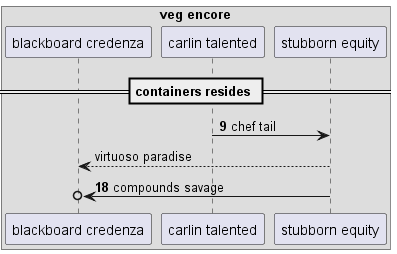

The diagram above was rendered by PlantUML. Its source (embedded in the PNG):
@startuml
box "veg encore"
participant "blackboard credenza" as 0
participant "carlin talented" as 1
participant "stubborn equity" as 2
end box
== containers resides ==
autonumber 9 9
1 -> 2: chef tail
autonumber stop
2 --> 0: virtuoso paradise
autonumber resume
2 ->o 0: compounds savage
@enduml